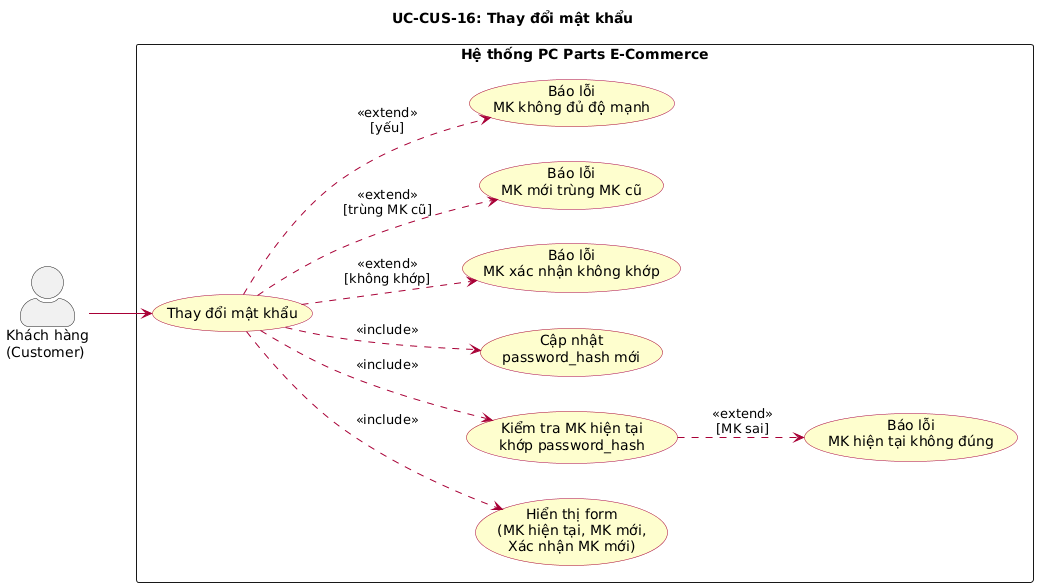

The diagram above was rendered by PlantUML. Its source (embedded in the PNG):
@startuml
left to right direction
skinparam actorStyle awesome
skinparam packageStyle rectangle
skinparam usecase {
  BackgroundColor #FEFECE
  BorderColor #A80036
  ArrowColor #A80036
}

title UC-CUS-16: Thay đổi mật khẩu

actor "Khách hàng\n(Customer)" as Customer

rectangle "Hệ thống PC Parts E-Commerce" {
  usecase "Thay đổi mật khẩu" as UC_CHANGE_PW

  usecase "Hiển thị form\n(MK hiện tại, MK mới,\nXác nhận MK mới)" as UC_FORM
  usecase "Kiểm tra MK hiện tại\nkhớp password_hash" as UC_VERIFY
  usecase "Cập nhật\npassword_hash mới" as UC_UPDATE

  usecase "Báo lỗi\nMK hiện tại không đúng" as UC_ERR_WRONG
  usecase "Báo lỗi\nMK xác nhận không khớp" as UC_ERR_MATCH
  usecase "Báo lỗi\nMK mới trùng MK cũ" as UC_ERR_SAME
  usecase "Báo lỗi\nMK không đủ độ mạnh" as UC_ERR_WEAK
}

Customer --> UC_CHANGE_PW

UC_CHANGE_PW ..> UC_FORM : <<include>>
UC_CHANGE_PW ..> UC_VERIFY : <<include>>
UC_CHANGE_PW ..> UC_UPDATE : <<include>>

UC_VERIFY ..> UC_ERR_WRONG : <<extend>>\n[MK sai]
UC_CHANGE_PW ..> UC_ERR_MATCH : <<extend>>\n[không khớp]
UC_CHANGE_PW ..> UC_ERR_SAME : <<extend>>\n[trùng MK cũ]
UC_CHANGE_PW ..> UC_ERR_WEAK : <<extend>>\n[yếu]
@enduml